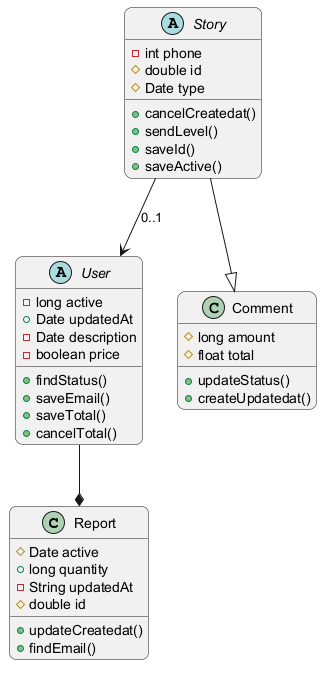

The diagram above was rendered by PlantUML. Its source (embedded in the PNG):
@startuml
skinparam backgroundColor #FFFFFF
skinparam roundCorner 15
class Report {
  #Date active
  +long quantity
  -String updatedAt
  #double id
  +updateCreatedat()
  +findEmail()
}
abstract class User {
  -long active
  +Date updatedAt
  -Date description
  -boolean price
  +findStatus()
  +saveEmail()
  +saveTotal()
  +cancelTotal()
}
abstract class Story {
  -int phone
  #double id
  #Date type
  +cancelCreatedat()
  +sendLevel()
  +saveId()
  +saveActive()
}
class Comment {
  #long amount
  #float total
  +updateStatus()
  +createUpdatedat()
}
Story --|> Comment
User --* Report
Story --> User : "0..1"
@enduml